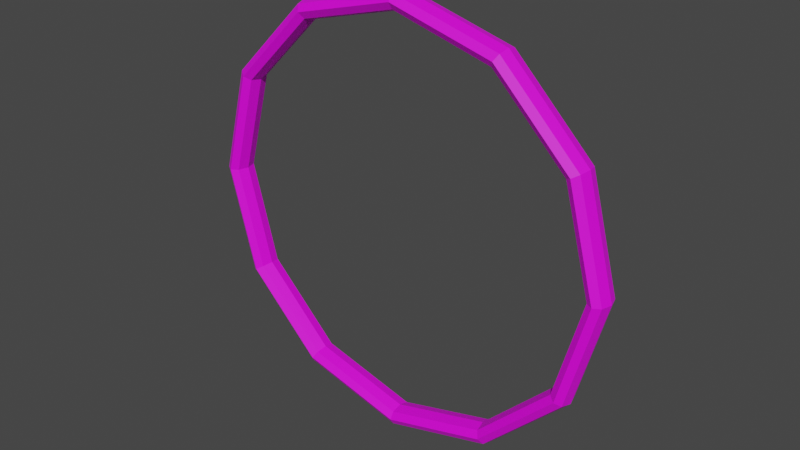 # Source: boost_ring.blend  (saved by Blender 3.3.6; exported with 4.5.12 LTS)
import bpy
from mathutils import Matrix  # noqa: F401  (used for matrix-valued properties, if any)

bpy.ops.wm.read_factory_settings(use_empty=True)
scene = bpy.context.scene
scene.name = 'Scene'

# ---- collections
col_collection = bpy.data.collections.new('Collection'); scene.collection.children.link(col_collection)

# ---- images (referenced by path relative to the original .blend; pixels are not part of the script)
import os
ASSET_DIR = os.environ.get("B2B_ASSET_DIR", "")  # directory of the original .blend (textures are referenced by path, not embedded)
HERE = os.path.dirname(os.path.abspath(__file__))  # packed textures are extracted next to this script under _unpacked/

def load_image(name, relpath, width, height, colorspace="sRGB"):
    """Load a texture the original file referenced (path relative to the .blend, or extracted next to this script)."""
    p = next((c for c in (os.path.join(HERE, relpath), os.path.join(ASSET_DIR, relpath)) if relpath and os.path.exists(c)), "")
    if p:
        img = bpy.data.images.load(p, check_existing=True)
        img.name = name
    else:  # same state as the original file: an image datablock whose file is absent (Cycles renders it pink)
        img = bpy.data.images.new(name, width, height)
        img.source = "FILE"
        img.filepath = "//" + (relpath or name)
    img.colorspace_settings.name = colorspace
    return img
img_ship1_new_low_poly_textures_png_001 = load_image('Ship1-new_Low_poly_textures.png.001', 'Ship1-new_Low_poly_textures.png', 1024, 1024, 'sRGB')

# ---- materials (node trees are filled in below, after node groups)
mat_material_003 = bpy.data.materials.new('Material.003')
mat_material_003.use_transparent_shadow = False

# ---- material node trees
mat_material_003.use_nodes = True; mat_material_003.node_tree.nodes.clear()
_N = mat_material_003.node_tree.nodes; _L = mat_material_003.node_tree.links
n0 = _N.new('ShaderNodeBsdfPrincipled'); n0.name = 'Principled BSDF'; n0.location = (10, 300)
n0.distribution = 'GGX'
n0.subsurface_method = 'RANDOM_WALK_SKIN'
n0.inputs[3].default_value = 1.45
n0.inputs[27].default_value = (0.0, 0.0, 0.0, 1.0)
n0.inputs[28].default_value = 1.0
n1 = _N.new('ShaderNodeOutputMaterial'); n1.name = 'Material Output'; n1.location = (300, 300)
n2 = _N.new('ShaderNodeTexImage'); n2.name = 'Image Texture'; n2.location = (-393, 318)
n2.image = img_ship1_new_low_poly_textures_png_001
n2.interpolation = 'Closest'
_L.new(n0.outputs[0], n1.inputs[0])
_L.new(n2.outputs[0], n0.inputs[0])
n1.is_active_output = True

# ---- world
world_world = bpy.data.worlds.new('World'); scene.world = world_world
world_world.use_nodes = True; world_world.node_tree.nodes.clear()
_N = world_world.node_tree.nodes; _L = world_world.node_tree.links
n0 = _N.new('ShaderNodeOutputWorld'); n0.name = 'World Output'; n0.location = (300, 300)
n1 = _N.new('ShaderNodeBackground'); n1.name = 'Background'; n1.location = (10, 300)
n1.inputs[0].default_value = (0.05088, 0.05088, 0.05088, 1.0)
_L.new(n1.outputs[0], n0.inputs[0])
n0.is_active_output = True
world_world.color = (0.05088, 0.05088, 0.05088)
world_world.use_sun_shadow = False
world_world.sun_shadow_jitter_overblur = 0.0

# ---- meshes
me_torus_006 = bpy.data.meshes.new('Torus.006')
me_torus_006.from_pydata([(11.0, 0.0, 0.0), (10.85, 0.0, 0.3536), (10.5, 0.0, 0.5), (10.15, 0.0, 0.3536), (10.0, 0.0, 6.123e-17), (10.15, 0.0, -0.3536), (10.5, 0.0, -0.5), (10.85, 0.0, -0.3536), (9.526, 7.15, 0.0), (9.399, 7.055, 0.3536), (9.093, 6.825, 0.5), (8.787, 6.595, 0.3536), (8.66, 6.5, 6.123e-17), (8.787, 6.595, -0.3536), (9.093, 6.825, -0.5), (9.399, 7.055, -0.3536), (5.5, 12.38, 0.0), (5.427, 12.22, 0.3536), (5.25, 11.82, 0.5), (5.073, 11.42, 0.3536), (5.0, 11.26, 6.123e-17), (5.073, 11.42, -0.3536), (5.25, 11.82, -0.5), (5.427, 12.22, -0.3536), (8.305e-07, 14.3, 0.0), (8.194e-07, 14.11, 0.3536), (7.927e-07, 13.65, 0.5), (7.66e-07, 13.19, 0.3536), (7.55e-07, 13.0, 6.123e-17), (7.66e-07, 13.19, -0.3536), (7.927e-07, 13.65, -0.5), (8.194e-07, 14.11, -0.3536), (-5.5, 12.38, 0.0), (-5.427, 12.22, 0.3536), (-5.25, 11.82, 0.5), (-5.073, 11.42, 0.3536), (-5.0, 11.26, 6.123e-17), (-5.073, 11.42, -0.3536), (-5.25, 11.82, -0.5), (-5.427, 12.22, -0.3536), (-9.526, 7.15, 0.0), (-9.399, 7.055, 0.3536), (-9.093, 6.825, 0.5), (-8.787, 6.595, 0.3536), (-8.66, 6.5, 6.123e-17), (-8.787, 6.595, -0.3536), (-9.093, 6.825, -0.5), (-9.399, 7.055, -0.3536), (-11.0, 0.0, 0.0), (-10.85, 0.0, 0.3536), (-10.5, 0.0, 0.5), (-10.15, 0.0, 0.3536), (-10.0, 0.0, 6.123e-17), (-10.15, 0.0, -0.3536), (-10.5, 0.0, -0.5), (-10.85, 0.0, -0.3536)], [], [(0, 8, 9, 1), (1, 9, 10, 2), (2, 10, 11, 3), (3, 11, 12, 4), (4, 12, 13, 5), (5, 13, 14, 6), (6, 14, 15, 7), (7, 15, 8, 0), (8, 16, 17, 9), (9, 17, 18, 10), (10, 18, 19, 11), (11, 19, 20, 12), (12, 20, 21, 13), (13, 21, 22, 14), (14, 22, 23, 15), (15, 23, 16, 8), (16, 24, 25, 17), (17, 25, 26, 18), (18, 26, 27, 19), (19, 27, 28, 20), (20, 28, 29, 21), (21, 29, 30, 22), (22, 30, 31, 23), (23, 31, 24, 16), (24, 32, 33, 25), (25, 33, 34, 26), (26, 34, 35, 27), (27, 35, 36, 28), (28, 36, 37, 29), (29, 37, 38, 30), (30, 38, 39, 31), (31, 39, 32, 24), (32, 40, 41, 33), (33, 41, 42, 34), (34, 42, 43, 35), (35, 43, 44, 36), (36, 44, 45, 37), (37, 45, 46, 38), (38, 46, 47, 39), (39, 47, 40, 32), (40, 48, 49, 41), (41, 49, 50, 42), (42, 50, 51, 43), (43, 51, 52, 44), (44, 52, 53, 45), (45, 53, 54, 46), (46, 54, 55, 47), (47, 55, 48, 40)])
_uv = me_torus_006.uv_layers.new(name='UVMap')
_uv.uv.foreach_set('vector', [0.5764, 0.252, 0.5764, 0.252, 0.5764, 0.252, 0.5764, 0.252, 0.1919, 0.7108, 0.1919, 0.7108, 0.1919, 0.7108, 0.1919, 0.7108, 0.5516, 0.252, 0.5516, 0.252, 0.5516, 0.252, 0.5516, 0.252, 0.1919, 0.6984, 0.1919, 0.6984, 0.1919, 0.6984, 0.1919, 0.6984, 0.564, 0.2644, 0.564, 0.2644, 0.564, 0.2644, 0.564, 0.2644, 0.2167, 0.6984, 0.2167, 0.6984, 0.2167, 0.6984, 0.2167, 0.6984, 0.5888, 0.2644, 0.5888, 0.2644, 0.5888, 0.2644, 0.5888, 0.2644, 0.2167, 0.6984, 0.2167, 0.6984, 0.2167, 0.6984, 0.2167, 0.6984, 0.5764, 0.252, 0.5764, 0.252, 0.5764, 0.252, 0.5764, 0.252, 0.1919, 0.7108, 0.1919, 0.7108, 0.1919, 0.7108, 0.1919, 0.7108, 0.5516, 0.252, 0.5516, 0.252, 0.5516, 0.252, 0.5516, 0.252, 0.1919, 0.6984, 0.1919, 0.6984, 0.1919, 0.6984, 0.1919, 0.6984, 0.564, 0.2644, 0.564, 0.2644, 0.564, 0.2644, 0.564, 0.2644, 0.2167, 0.6984, 0.2167, 0.6984, 0.2167, 0.6984, 0.2167, 0.6984, 0.5888, 0.2644, 0.5888, 0.2644, 0.5888, 0.2644, 0.5888, 0.2644, 0.2167, 0.6984, 0.2167, 0.6984, 0.2167, 0.6984, 0.2167, 0.6984, 0.5764, 0.252, 0.5764, 0.252, 0.5764, 0.252, 0.5764, 0.252, 0.1919, 0.7108, 0.1919, 0.7108, 0.1919, 0.7108, 0.1919, 0.7108, 0.5516, 0.252, 0.5516, 0.252, 0.5516, 0.252, 0.5516, 0.252, 0.1919, 0.6984, 0.1919, 0.6984, 0.1919, 0.6984, 0.1919, 0.6984, 0.564, 0.2644, 0.564, 0.2644, 0.564, 0.2644, 0.564, 0.2644, 0.2167, 0.6984, 0.2167, 0.6984, 0.2167, 0.6984, 0.2167, 0.6984, 0.5888, 0.2644, 0.5888, 0.2644, 0.5888, 0.2644, 0.5888, 0.2644, 0.2167, 0.6984, 0.2167, 0.6984, 0.2167, 0.6984, 0.2167, 0.6984, 0.5764, 0.252, 0.5764, 0.252, 0.5764, 0.252, 0.5764, 0.252, 0.1919, 0.7108, 0.1919, 0.7108, 0.1919, 0.7108, 0.1919, 0.7108, 0.5516, 0.252, 0.5516, 0.252, 0.5516, 0.252, 0.5516, 0.252, 0.1919, 0.6984, 0.1919, 0.6984, 0.1919, 0.6984, 0.1919, 0.6984, 0.564, 0.2644, 0.564, 0.2644, 0.564, 0.2644, 0.564, 0.2644, 0.2167, 0.6984, 0.2167, 0.6984, 0.2167, 0.6984, 0.2167, 0.6984, 0.5888, 0.2644, 0.5888, 0.2644, 0.5888, 0.2644, 0.5888, 0.2644, 0.2167, 0.6984, 0.2167, 0.6984, 0.2167, 0.6984, 0.2167, 0.6984, 0.5764, 0.252, 0.5764, 0.252, 0.5764, 0.252, 0.5764, 0.252, 0.1919, 0.7108, 0.1919, 0.7108, 0.1919, 0.7108, 0.1919, 0.7108, 0.5516, 0.252, 0.5516, 0.252, 0.5516, 0.252, 0.5516, 0.252, 0.1919, 0.6984, 0.1919, 0.6984, 0.1919, 0.6984, 0.1919, 0.6984, 0.564, 0.2644, 0.564, 0.2644, 0.564, 0.2644, 0.564, 0.2644, 0.2167, 0.6984, 0.2167, 0.6984, 0.2167, 0.6984, 0.2167, 0.6984, 0.5888, 0.2644, 0.5888, 0.2644, 0.5888, 0.2644, 0.5888, 0.2644, 0.2167, 0.6984, 0.2167, 0.6984, 0.2167, 0.6984, 0.2167, 0.6984, 0.5764, 0.252, 0.5764, 0.252, 0.5764, 0.252, 0.5764, 0.252, 0.1919, 0.7108, 0.1919, 0.7108, 0.1919, 0.7108, 0.1919, 0.7108, 0.5516, 0.252, 0.5516, 0.252, 0.5516, 0.252, 0.5516, 0.252, 0.1919, 0.6984, 0.1919, 0.6984, 0.1919, 0.6984, 0.1919, 0.6984, 0.564, 0.2644, 0.564, 0.2644, 0.564, 0.2644, 0.564, 0.2644, 0.2167, 0.6984, 0.2167, 0.6984, 0.2167, 0.6984, 0.2167, 0.6984, 0.5888, 0.2644, 0.5888, 0.2644, 0.5888, 0.2644, 0.5888, 0.2644, 0.2167, 0.6984, 0.2167, 0.6984, 0.2167, 0.6984, 0.2167, 0.6984])
me_torus_006.materials.append(mat_material_003)
me_torus_006.update()

# ---- objects
ob_torus = bpy.data.objects.new('Torus', me_torus_006)

# ---- transforms, parenting, visibility, modifiers, constraints
ob_torus.location = (0.0, 0.0, 0.0)
ob_torus.rotation_euler = (1.571, -2.22e-16, -2.22e-16)
ob_torus.scale = (0.6818, 0.5245, 1.0)
_m = ob_torus.modifiers.new('Mirror', 'MIRROR')
_m.use_axis = (False, True, False)
_m.use_clip = True

# ---- collection membership
col_collection.objects.link(ob_torus)

# ---- scene / render settings (as saved in the file)
scene.frame_start = 1; scene.frame_end = 250; scene.frame_set(1)
scene.render.engine = 'BLENDER_EEVEE_NEXT'
scene.cycles.sampling_pattern = 'TABULATED_SOBOL'
scene.cycles.use_light_tree = False
scene.view_settings.view_transform = 'Filmic'
bpy.context.view_layer.update()

# ---- added for rendering (the .blend has no active camera and no usable light): camera, sun
cam_auto = bpy.data.cameras.new('AutoCamera')
cam_auto.lens = 50.0
cam_auto.sensor_width = 36.0
cam_auto.clip_end = 1000.0
ob_auto_camera = bpy.data.objects.new('AutoCamera', cam_auto)
scene.collection.objects.link(ob_auto_camera)
ob_auto_camera.location = (19.6488, -23.5785, 15.719)
ob_auto_camera.rotation_euler = (1.09748, -7.21219e-08, 0.694738)
scene.camera = ob_auto_camera
light_auto_sun = bpy.data.lights.new('AutoSun', 'SUN')
light_auto_sun.energy = 3.0
light_auto_sun.angle = 0.0523599
ob_auto_sun = bpy.data.objects.new('AutoSun', light_auto_sun)
scene.collection.objects.link(ob_auto_sun)
ob_auto_sun.rotation_euler = (0.872665, 0.174533, 0.523599)
bpy.context.view_layer.update()
